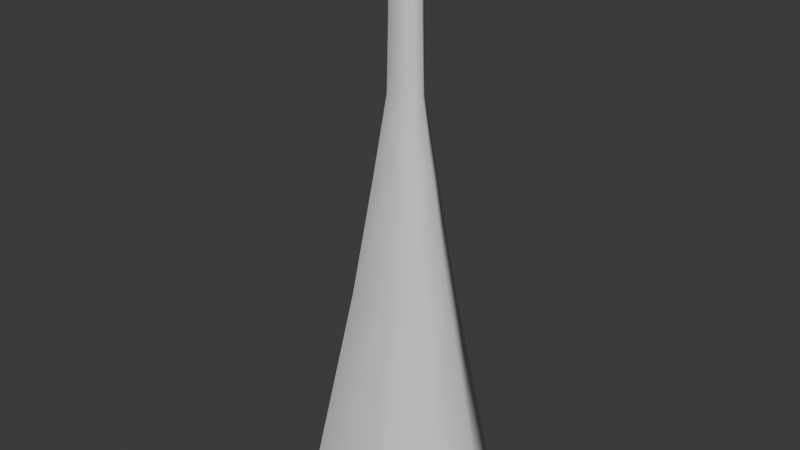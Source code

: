 # Source: tallerPillar1.blend  (saved by Blender 5.0.118; exported with 4.5.12 LTS)
import bpy
from mathutils import Matrix  # noqa: F401  (used for matrix-valued properties, if any)

bpy.ops.wm.read_factory_settings(use_empty=True)
scene = bpy.context.scene
scene.name = 'Scene'

# ---- collections
col_collection = bpy.data.collections.new('Collection'); scene.collection.children.link(col_collection)

# ---- world
world_world = bpy.data.worlds.new('World'); scene.world = world_world
world_world.use_nodes = True; world_world.node_tree.nodes.clear()
_N = world_world.node_tree.nodes; _L = world_world.node_tree.links
n0 = _N.new('ShaderNodeOutputWorld'); n0.name = 'World Output'; n0.location = (300, 300)
n1 = _N.new('ShaderNodeBackground'); n1.name = 'Background'; n1.location = (10, 300)
n1.inputs[0].default_value = (0.05088, 0.05088, 0.05088, 1.0)
_L.new(n1.outputs[0], n0.inputs[0])
n0.is_active_output = True
world_world.color = (0.05088, 0.05088, 0.05088)
world_world.sun_shadow_jitter_overblur = 0.0

# ---- meshes
me_plane_002 = bpy.data.meshes.new('Plane.002')
me_plane_002.from_pydata([(0.3788, -0.3648, -3.012), (0.1185, -0.1787, 0.9224), (0.07336, -0.1533, 1.042), (0.0183, -0.07806, 1.174), (0.04553, -0.00968, 1.177), (0.5538, -0.003835, -3.012), (0.1935, -0.006574, 0.8954), (0.1661, -0.009556, 1.027), (-0.006989, 0.356, -3.012), (-0.0264, 0.1723, 0.8716), (-0.03286, 0.1405, 1.041), (-0.03914, 0.05729, 1.179), (-0.6857, -0.003835, -3.012), (-0.2888, -0.006318, 0.8995), (-0.2726, -0.008094, 1.03), (-0.1404, -0.008724, 1.177), (0.007241, -0.3648, -3.012), (-0.01807, -0.1972, 0.8465), (-0.02766, -0.1721, 1.026), (-0.03783, -0.07929, 1.176), (-0.4417, -0.3648, -3.012), (-0.189, -0.1777, 0.9277), (-0.1687, -0.1493, 1.045), (0.06886, -0.1365, 1.253), (-0.1032, -0.0772, 1.175), (-0.3265, 0.3449, -3.027), (-0.1479, 0.1625, 0.9129), (-0.1415, 0.1418, 1.015), (-0.09265, 0.062, 1.164), (0.3527, 0.356, -3.012), (0.1086, 0.1672, 0.9209), (0.08261, 0.1439, 1.021), (0.01609, 0.06402, 1.168), (0.1855, -0.1929, 0.752), (0.2779, -0.00494, 0.7468), (-0.01528, 0.1833, 0.7423), (-0.3696, -0.004906, 0.7476), (-0.007464, -0.1949, 0.7375), (-0.2415, -0.1928, 0.753), (-0.1818, 0.177, 0.7457), (0.172, 0.1827, 0.7517), (0.1914, -0.198, -0.2898), (0.286, -0.004887, -0.2944), (-0.01489, 0.1883, -0.2984), (-0.3786, -0.004856, -0.2937), (-0.00693, -0.1997, -0.3026), (-0.2472, -0.1979, -0.289), (-0.1859, 0.1819, -0.2965), (0.1774, 0.1878, -0.2901), (0.1973, -0.2031, -0.6617), (0.2943, -0.004832, -0.6657), (-0.01451, 0.1934, -0.6691), (-0.3879, -0.004805, -0.6651), (-0.006386, -0.2046, -0.6727), (-0.2531, -0.203, -0.661), (-0.1901, 0.1869, -0.6687), (0.183, 0.193, -0.662), (0.2055, -0.2101, -1.173), (0.3058, -0.004756, -1.177), (-0.01397, 0.2005, -1.179), (-0.4006, -0.004736, -1.176), (-0.005636, -0.2113, -1.182), (-0.2612, -0.2101, -1.173), (-0.1958, 0.1938, -1.181), (0.1906, 0.2001, -1.174), (0.2116, -0.2154, -1.558), (0.3143, -0.0047, -1.56), (-0.01357, 0.2058, -1.562), (-0.4102, -0.004683, -1.56), (-0.005074, -0.2164, -1.564), (-0.2673, -0.2154, -1.557), (-0.2002, 0.199, -1.566), (0.1964, 0.2055, -1.558), (0.2819, -0.004914, 0.1142), (-0.01509, 0.1858, 0.11), (-0.3741, -0.004881, 0.115), (-0.007197, -0.1973, 0.1055), (-0.2443, -0.1954, 0.12), (-0.1839, 0.1795, 0.1126), (0.1747, 0.1853, 0.1188), (0.1885, -0.1955, 0.1191), (0.119, -0.0105, 1.258), (-0.03702, 0.1129, 1.264), (-0.2236, -0.008739, 1.26), (-0.03459, -0.1388, 1.258), (-0.1551, -0.1349, 1.256), (-0.1356, 0.1216, 1.235), (0.06478, 0.1253, 1.242), (0.06953, -0.1373, 1.337), (0.12, -0.01051, 1.343), (-0.03699, 0.1137, 1.348), (-0.2248, -0.008739, 1.344), (-0.03455, -0.1396, 1.342), (-0.1558, -0.1357, 1.34), (-0.1362, 0.1224, 1.319), (0.06543, 0.1262, 1.326), (0.04169, -0.1051, 1.422), (0.07954, -0.01006, 1.426), (-0.03816, 0.08304, 1.43), (-0.1789, -0.008731, 1.427), (-0.03633, -0.1068, 1.426), (-0.1272, -0.1039, 1.424), (-0.1125, 0.08958, 1.409), (0.03862, 0.0924, 1.414), (0.000294, -0.05723, 1.449), (0.01935, -0.009388, 1.451), (-0.0399, 0.03747, 1.453), (-0.1107, -0.008718, 1.452), (-0.03898, -0.0581, 1.451), (-0.08471, -0.05663, 1.45), (-0.07733, 0.04076, 1.443), (-0.001255, 0.04218, 1.445), (0.661, -0.6183, -5.327), (0.9595, -0.002561, -5.327), (0.002929, 0.6113, -5.327), (-1.155, -0.002561, -5.327), (0.0272, -0.6183, -5.327), (-0.7386, -0.6183, -5.327), (-0.5421, 0.5923, -5.352), (0.6165, 0.6113, -5.327), (1.268, -1.163, -9.447), (1.832, 0.0001797, -9.447), (0.02426, 1.16, -9.447), (-2.164, 0.0001797, -9.447), (0.07013, -1.163, -9.447), (-1.377, -1.163, -9.447), (-1.006, 1.124, -9.494), (1.184, 1.16, -9.447)], [], [(9, 26, 27, 10), (1, 6, 7, 2), (6, 30, 31, 7), (14, 22, 24, 15), (39, 36, 13, 26), (70, 68, 12, 20), (26, 13, 14, 27), (27, 14, 15, 28), (4, 32, 87, 81), (24, 19, 84, 85), (7, 31, 32, 4), (22, 14, 13, 21), (18, 2, 3, 19), (35, 39, 26, 9), (17, 1, 2, 18), (37, 33, 1, 17), (19, 3, 23, 84), (30, 9, 10, 31), (40, 35, 9, 30), (7, 4, 3, 2), (22, 18, 19, 24), (72, 66, 5, 29), (21, 17, 18, 22), (38, 37, 17, 21), (31, 10, 11, 32), (33, 34, 6, 1), (15, 24, 85, 83), (10, 27, 28, 11), (80, 73, 34, 33), (77, 76, 37, 38), (30, 6, 34, 40), (79, 74, 35, 40), (76, 80, 33, 37), (74, 78, 39, 35), (21, 13, 36, 38), (78, 75, 36, 39), (55, 52, 44, 47), (51, 55, 47, 43), (53, 49, 41, 45), (56, 51, 43, 48), (54, 53, 45, 46), (49, 50, 42, 41), (79, 73, 42, 48), (77, 75, 44, 46), (57, 58, 50, 49), (62, 61, 53, 54), (64, 59, 51, 56), (61, 57, 49, 53), (59, 63, 55, 51), (63, 60, 52, 55), (48, 42, 50, 56), (46, 44, 52, 54), (71, 68, 60, 63), (67, 71, 63, 59), (69, 65, 57, 61), (72, 67, 59, 64), (70, 69, 61, 62), (65, 66, 58, 57), (56, 50, 58, 64), (54, 52, 60, 62), (0, 5, 66, 65), (20, 16, 69, 70), (29, 8, 67, 72), (16, 0, 65, 69), (8, 25, 71, 67), (25, 12, 68, 71), (64, 58, 66, 72), (62, 60, 68, 70), (38, 36, 75, 77), (40, 34, 73, 79), (47, 44, 75, 78), (43, 47, 78, 74), (45, 41, 80, 76), (48, 43, 74, 79), (46, 45, 76, 77), (41, 42, 73, 80), (11, 28, 86, 82), (28, 15, 83, 86), (3, 4, 81, 23), (32, 11, 82, 87), (82, 86, 94, 90), (87, 82, 90, 95), (81, 87, 95, 89), (83, 85, 93, 91), (85, 84, 92, 93), (84, 23, 88, 92), (86, 83, 91, 94), (23, 81, 89, 88), (93, 92, 100, 101), (88, 89, 97, 96), (90, 94, 102, 98), (92, 88, 96, 100), (94, 91, 99, 102), (89, 95, 103, 97), (91, 93, 101, 99), (95, 90, 98, 103), (97, 103, 111, 105), (99, 101, 109, 107), (103, 98, 106, 111), (101, 100, 108, 109), (96, 97, 105, 104), (98, 102, 110, 106), (100, 96, 104, 108), (102, 99, 107, 110), (109, 108, 104, 105, 111, 106, 110, 107), (0, 16, 116, 112), (20, 12, 115, 117), (29, 5, 113, 119), (16, 20, 117, 116), (25, 8, 114, 118), (12, 25, 118, 115), (5, 0, 112, 113), (8, 29, 119, 114), (117, 115, 123, 125), (115, 118, 126, 123), (112, 116, 124, 120), (113, 112, 120, 121), (118, 114, 122, 126), (116, 117, 125, 124), (114, 119, 127, 122), (119, 113, 121, 127)])
me_plane_002.polygons.foreach_set('use_smooth', [True] * 121)
_k = {(0, 16): 1.0, (1, 17): 1.0, (2, 18): 1.0, (3, 19): 1.0, (8, 29): 1.0, (9, 30): 1.0, (10, 31): 1.0, (11, 32): 1.0, (12, 25): 1.0, (13, 26): 1.0, (14, 27): 1.0, (15, 28): 1.0, (16, 20): 1.0, (17, 21): 1.0, (18, 22): 1.0, (19, 24): 1.0, (12, 20): 1.0, (13, 21): 1.0, (14, 22): 1.0, (15, 24): 1.0, (84, 85): 1.0, (8, 25): 1.0, (9, 26): 1.0, (10, 27): 1.0, (11, 28): 1.0, (5, 29): 1.0, (6, 30): 1.0, (7, 31): 1.0, (4, 32): 1.0, (83, 86): 1.0, (82, 87): 1.0, (23, 84): 1.0, (1, 2): 0.43, (6, 7): 1.0, (9, 10): 1.0, (13, 14): 0.76, (21, 22): 1.0, (26, 27): 1.0, (30, 31): 1.0, (0, 65): 0.43, (6, 34): 1.0, (9, 35): 1.0, (13, 36): 1.0, (17, 37): 1.0, (21, 38): 1.0, (26, 39): 1.0, (30, 40): 1.0, (0, 5): 1.0, (1, 6): 1.0, (2, 7): 1.0, (3, 4): 1.0, (2, 3): 0.43, (4, 7): 1.0, (10, 11): 1.0, (14, 15): 0.76, (22, 24): 1.0, (27, 28): 1.0, (31, 32): 1.0, (1, 33): 0.43, (34, 73): 1.0, (35, 74): 1.0, (36, 75): 1.0, (37, 76): 1.0, (38, 77): 1.0, (39, 78): 1.0, (40, 79): 1.0, (41, 80): 0.43, (42, 50): 1.0, (43, 51): 1.0, (44, 52): 1.0, (45, 53): 1.0, (46, 54): 1.0, (47, 55): 1.0, (48, 56): 1.0, (41, 49): 0.43, (50, 58): 1.0, (51, 59): 1.0, (52, 60): 1.0, (53, 61): 1.0, (54, 62): 1.0, (55, 63): 1.0, (56, 64): 1.0, (49, 57): 0.43, (58, 66): 1.0, (59, 67): 1.0, (60, 68): 1.0, (61, 69): 1.0, (62, 70): 1.0, (63, 71): 1.0, (64, 72): 1.0, (57, 65): 0.43, (5, 66): 1.0, (8, 67): 1.0, (12, 68): 1.0, (16, 69): 1.0, (20, 70): 1.0, (25, 71): 1.0, (29, 72): 1.0, (42, 73): 1.0, (43, 74): 1.0, (44, 75): 1.0, (45, 76): 1.0, (46, 77): 1.0, (47, 78): 1.0, (48, 79): 1.0, (33, 80): 0.43, (83, 85): 1.0, (82, 86): 1.0, (81, 87): 1.0, (23, 81): 1.0, (92, 93): 1.0, (91, 94): 1.0, (90, 95): 1.0, (88, 92): 1.0, (91, 93): 1.0, (90, 94): 1.0, (89, 95): 1.0, (88, 89): 1.0, (100, 101): 1.0, (99, 102): 1.0, (98, 103): 1.0, (96, 100): 1.0, (99, 101): 1.0, (98, 102): 1.0, (97, 103): 1.0, (96, 97): 1.0, (108, 109): 1.0, (107, 110): 1.0, (106, 111): 1.0, (104, 108): 1.0, (107, 109): 1.0, (106, 110): 1.0, (105, 111): 1.0, (104, 105): 1.0, (112, 116): 1.0, (114, 119): 1.0, (115, 118): 1.0, (116, 117): 1.0, (115, 117): 1.0, (114, 118): 1.0, (113, 119): 1.0, (112, 113): 1.0, (120, 124): 1.0, (122, 127): 1.0, (123, 126): 1.0, (124, 125): 1.0, (123, 125): 1.0, (122, 126): 1.0, (121, 127): 1.0, (120, 121): 1.0}
me_plane_002.attributes.new('crease_edge', 'FLOAT', 'EDGE').data.foreach_set('value', [_k.get((min(e.vertices), max(e.vertices)), 0.0) for e in me_plane_002.edges])
_uv = me_plane_002.uv_layers.new(name='UVMap')
_uv.uv.foreach_set('vector', [0.6698, 0.7358, 0.7043, 0.7358, 0.7084, 0.8253, 0.6735, 0.8253, 0.5194, 0.7358, 0.5775, 0.7358, 0.58, 0.8253, 0.5181, 0.8253, 0.5775, 0.7358, 0.6359, 0.7358, 0.6402, 0.8253, 0.58, 0.8253, 0.3751, 0.8253, 0.437, 0.8253, 0.4372, 0.8567, 0.3747, 0.8567, 0.3019, 0.6622, 0.3723, 0.6684, 0.372, 0.7358, 0.3019, 0.7358, 0.4354, 0.5511, 0.3723, 0.5511, 0.3723, 0.4466, 0.4354, 0.4466, 0.3019, 0.7358, 0.372, 0.7358, 0.3751, 0.8253, 0.306, 0.8253, 0.306, 0.8253, 0.3751, 0.8253, 0.3747, 0.8567, 0.3082, 0.8567, 0.58, 0.8567, 0.641, 0.8567, 0.641, 0.8567, 0.58, 0.8567, 0.4372, 0.8567, 0.4834, 0.8567, 0.4834, 0.8567, 0.4372, 0.8567, 0.58, 0.8253, 0.6402, 0.8253, 0.641, 0.8567, 0.58, 0.8567, 0.437, 0.8253, 0.3751, 0.8253, 0.372, 0.7358, 0.4351, 0.7358, 0.4848, 0.8253, 0.5181, 0.8253, 0.5211, 0.8567, 0.4834, 0.8567, 0.6692, 0.6684, 0.7043, 0.6622, 0.7043, 0.7358, 0.6698, 0.7358, 0.4834, 0.7358, 0.5194, 0.7358, 0.5181, 0.8253, 0.4848, 0.8253, 0.4838, 0.6684, 0.5197, 0.6684, 0.5194, 0.7358, 0.4834, 0.7358, 0.4834, 0.8567, 0.5211, 0.8567, 0.5211, 0.8567, 0.4834, 0.8567, 0.6359, 0.7358, 0.6698, 0.7358, 0.6735, 0.8253, 0.6402, 0.8253, 0.635, 0.6684, 0.6692, 0.6684, 0.6698, 0.7358, 0.6359, 0.7358, 0.58, 0.8253, 0.58, 0.8567, 0.5211, 0.8567, 0.5181, 0.8253, 0.437, 0.8253, 0.4848, 0.8253, 0.4834, 0.8567, 0.4372, 0.8567, 0.635, 0.5511, 0.5772, 0.5511, 0.5772, 0.4466, 0.635, 0.4466, 0.4351, 0.7358, 0.4834, 0.7358, 0.4848, 0.8253, 0.437, 0.8253, 0.4354, 0.6684, 0.4838, 0.6684, 0.4834, 0.7358, 0.4351, 0.7358, 0.6402, 0.8253, 0.6735, 0.8253, 0.6743, 0.8567, 0.641, 0.8567, 0.5197, 0.6684, 0.5772, 0.6684, 0.5775, 0.7358, 0.5194, 0.7358, 0.3747, 0.8567, 0.4372, 0.8567, 0.4372, 0.8567, 0.3747, 0.8567, 0.6735, 0.8253, 0.7084, 0.8253, 0.7106, 0.8567, 0.6743, 0.8567, 0.5197, 0.6553, 0.5772, 0.6553, 0.5772, 0.6684, 0.5197, 0.6684, 0.4354, 0.6553, 0.4838, 0.6553, 0.4838, 0.6684, 0.4354, 0.6684, 0.6359, 0.7358, 0.5775, 0.7358, 0.5772, 0.6684, 0.635, 0.6684, 0.635, 0.6553, 0.6692, 0.6553, 0.6692, 0.6684, 0.635, 0.6684, 0.4838, 0.6553, 0.5197, 0.6553, 0.5197, 0.6684, 0.4838, 0.6684, 0.6692, 0.6553, 0.7043, 0.6491, 0.7043, 0.6622, 0.6692, 0.6684, 0.4351, 0.7358, 0.372, 0.7358, 0.3723, 0.6684, 0.4354, 0.6684, 0.3019, 0.6491, 0.3723, 0.6553, 0.3723, 0.6684, 0.3019, 0.6622, 0.3019, 0.6092, 0.3723, 0.6155, 0.3723, 0.6422, 0.3019, 0.636, 0.6691, 0.6155, 0.7043, 0.6092, 0.7043, 0.636, 0.6692, 0.6422, 0.4838, 0.6155, 0.5197, 0.6155, 0.5197, 0.6422, 0.4838, 0.6422, 0.635, 0.6155, 0.6691, 0.6155, 0.6692, 0.6422, 0.635, 0.6422, 0.4354, 0.6155, 0.4838, 0.6155, 0.4838, 0.6422, 0.4354, 0.6422, 0.5197, 0.6155, 0.5772, 0.6155, 0.5772, 0.6422, 0.5197, 0.6422, 0.635, 0.6553, 0.5772, 0.6553, 0.5772, 0.6422, 0.635, 0.6422, 0.4354, 0.6553, 0.3723, 0.6553, 0.3723, 0.6422, 0.4354, 0.6422, 0.5197, 0.5787, 0.5772, 0.5787, 0.5772, 0.6155, 0.5197, 0.6155, 0.4354, 0.5787, 0.4838, 0.5787, 0.4838, 0.6155, 0.4354, 0.6155, 0.635, 0.5787, 0.6691, 0.5787, 0.6691, 0.6155, 0.635, 0.6155, 0.4838, 0.5787, 0.5197, 0.5787, 0.5197, 0.6155, 0.4838, 0.6155, 0.6691, 0.5787, 0.7043, 0.5724, 0.7043, 0.6092, 0.6691, 0.6155, 0.3019, 0.5724, 0.3723, 0.5787, 0.3723, 0.6155, 0.3019, 0.6092, 0.635, 0.6422, 0.5772, 0.6422, 0.5772, 0.6155, 0.635, 0.6155, 0.4354, 0.6422, 0.3723, 0.6422, 0.3723, 0.6155, 0.4354, 0.6155, 0.3019, 0.5448, 0.3723, 0.5511, 0.3723, 0.5787, 0.3019, 0.5724, 0.6691, 0.5511, 0.7043, 0.5448, 0.7043, 0.5724, 0.6691, 0.5787, 0.4838, 0.5511, 0.5197, 0.5511, 0.5197, 0.5787, 0.4838, 0.5787, 0.635, 0.5511, 0.6691, 0.5511, 0.6691, 0.5787, 0.635, 0.5787, 0.4354, 0.5511, 0.4838, 0.5511, 0.4838, 0.5787, 0.4354, 0.5787, 0.5197, 0.5511, 0.5772, 0.5511, 0.5772, 0.5787, 0.5197, 0.5787, 0.635, 0.6155, 0.5772, 0.6155, 0.5772, 0.5787, 0.635, 0.5787, 0.4354, 0.6155, 0.3723, 0.6155, 0.3723, 0.5787, 0.4354, 0.5787, 0.5197, 0.4466, 0.5772, 0.4466, 0.5772, 0.5511, 0.5197, 0.5511, 0.4354, 0.4466, 0.4838, 0.4466, 0.4838, 0.5511, 0.4354, 0.5511, 0.635, 0.4466, 0.6691, 0.4466, 0.6691, 0.5511, 0.635, 0.5511, 0.4838, 0.4466, 0.5197, 0.4466, 0.5197, 0.5511, 0.4838, 0.5511, 0.6691, 0.4466, 0.7043, 0.4401, 0.7043, 0.5448, 0.6691, 0.5511, 0.3019, 0.4401, 0.3723, 0.4466, 0.3723, 0.5511, 0.3019, 0.5448, 0.635, 0.5787, 0.5772, 0.5787, 0.5772, 0.5511, 0.635, 0.5511, 0.4354, 0.5787, 0.3723, 0.5787, 0.3723, 0.5511, 0.4354, 0.5511, 0.4354, 0.6684, 0.3723, 0.6684, 0.3723, 0.6553, 0.4354, 0.6553, 0.635, 0.6684, 0.5772, 0.6684, 0.5772, 0.6553, 0.635, 0.6553, 0.3019, 0.636, 0.3723, 0.6422, 0.3723, 0.6553, 0.3019, 0.6491, 0.6692, 0.6422, 0.7043, 0.636, 0.7043, 0.6491, 0.6692, 0.6553, 0.4838, 0.6422, 0.5197, 0.6422, 0.5197, 0.6553, 0.4838, 0.6553, 0.635, 0.6422, 0.6692, 0.6422, 0.6692, 0.6553, 0.635, 0.6553, 0.4354, 0.6422, 0.4838, 0.6422, 0.4838, 0.6553, 0.4354, 0.6553, 0.5197, 0.6422, 0.5772, 0.6422, 0.5772, 0.6553, 0.5197, 0.6553, 0.6743, 0.8567, 0.7106, 0.8567, 0.7106, 0.8567, 0.6743, 0.8567, 0.3082, 0.8567, 0.3747, 0.8567, 0.3747, 0.8567, 0.3082, 0.8567, 0.5211, 0.8567, 0.58, 0.8567, 0.58, 0.8567, 0.5211, 0.8567, 0.641, 0.8567, 0.6743, 0.8567, 0.6743, 0.8567, 0.641, 0.8567, 0.6967, 0.9327, 0.7352, 0.9407, 0.7367, 0.9966, 0.69, 1.008, 0.6576, 0.9246, 0.6967, 0.9327, 0.69, 1.008, 0.648, 0.9776, 0.597, 0.8867, 0.6576, 0.9246, 0.648, 0.9776, 0.5839, 0.9453, 0.3409, 0.9399, 0.3938, 0.895, 0.4063, 0.9506, 0.35, 0.9948, 0.3938, 0.895, 0.4538, 0.8462, 0.4646, 0.9157, 0.4063, 0.9506, 0.4538, 0.8462, 0.5237, 0.8569, 0.5191, 0.9157, 0.4646, 0.9157, 0.2814, 0.9407, 0.3409, 0.9399, 0.35, 0.9948, 0.2828, 0.9966, 0.5237, 0.8569, 0.597, 0.8867, 0.5839, 0.9453, 0.5191, 0.9157, 0.4063, 0.9506, 0.4646, 0.9157, 0.4725, 1.019, 0.4196, 1.029, 0.5191, 0.9157, 0.5839, 0.9453, 0.5707, 1.028, 0.5156, 0.9984, 0.69, 1.008, 0.7367, 0.9966, 0.7391, 1.084, 0.6775, 1.115, 0.4646, 0.9157, 0.5191, 0.9157, 0.5156, 0.9984, 0.4725, 1.019, 0.2828, 0.9966, 0.35, 0.9948, 0.3626, 1.068, 0.2853, 1.084, 0.5839, 0.9453, 0.648, 0.9776, 0.6346, 1.056, 0.5707, 1.028, 0.35, 0.9948, 0.4063, 0.9506, 0.4196, 1.029, 0.3626, 1.068, 0.648, 0.9776, 0.69, 1.008, 0.6775, 1.115, 0.6346, 1.056, 0.5707, 1.028, 0.6346, 1.056, 0.6142, 1.126, 0.5568, 1.095, 0.3626, 1.068, 0.4196, 1.029, 0.4344, 1.096, 0.3822, 1.13, 0.6346, 1.056, 0.6775, 1.115, 0.6452, 1.181, 0.6142, 1.126, 0.4196, 1.029, 0.4725, 1.019, 0.4789, 1.093, 0.4344, 1.096, 0.5156, 0.9984, 0.5707, 1.028, 0.5568, 1.095, 0.5124, 1.071, 0.6775, 1.115, 0.7391, 1.084, 0.7453, 1.165, 0.6452, 1.181, 0.4725, 1.019, 0.5156, 0.9984, 0.5124, 1.071, 0.4789, 1.093, 0.2853, 1.084, 0.3626, 1.068, 0.3822, 1.13, 0.2915, 1.165, 0.4344, 1.096, 0.4789, 1.093, 0.5124, 1.071, 0.5568, 1.095, 0.6142, 1.126, 0.6452, 1.181, 0.7453, 1.165, 0.3822, 1.13, 0.5197, 0.4466, 0.4838, 0.4466, 0.4838, 0.4466, 0.5197, 0.4466, 0.4354, 0.4466, 0.3723, 0.4466, 0.3723, 0.4466, 0.4354, 0.4466, 0.635, 0.4466, 0.5772, 0.4466, 0.5772, 0.4466, 0.635, 0.4466, 0.4838, 0.4466, 0.4354, 0.4466, 0.4354, 0.4466, 0.4838, 0.4466, 0.7043, 0.4401, 0.6691, 0.4466, 0.6691, 0.4466, 0.7043, 0.4401, 0.3723, 0.4466, 0.3019, 0.4401, 0.3019, 0.4401, 0.3723, 0.4466, 0.5772, 0.4466, 0.5197, 0.4466, 0.5197, 0.4466, 0.5772, 0.4466, 0.6691, 0.4466, 0.635, 0.4466, 0.635, 0.4466, 0.6691, 0.4466, 0.4354, 0.4466, 0.3723, 0.4466, 0.3723, 0.4466, 0.4354, 0.4466, 0.3723, 0.4466, 0.3019, 0.4401, 0.3019, 0.4401, 0.3723, 0.4466, 0.5197, 0.4466, 0.4838, 0.4466, 0.4838, 0.4466, 0.5197, 0.4466, 0.5772, 0.4466, 0.5197, 0.4466, 0.5197, 0.4466, 0.5772, 0.4466, 0.7043, 0.4401, 0.6691, 0.4466, 0.6691, 0.4466, 0.7043, 0.4401, 0.4838, 0.4466, 0.4354, 0.4466, 0.4354, 0.4466, 0.4838, 0.4466, 0.6691, 0.4466, 0.635, 0.4466, 0.635, 0.4466, 0.6691, 0.4466, 0.635, 0.4466, 0.5772, 0.4466, 0.5772, 0.4466, 0.635, 0.4466])
me_plane_002.update()

# ---- objects
ob_tallpillar1 = bpy.data.objects.new('TallPillar1', me_plane_002)

# ---- transforms, parenting, visibility, modifiers, constraints
ob_tallpillar1.location = (0.0, 0.0, 0.0)

# ---- collection membership
col_collection.objects.link(ob_tallpillar1)

# ---- scene / render settings (as saved in the file)
scene.frame_start = 1; scene.frame_end = 250; scene.frame_set(1)
scene.render.engine = 'BLENDER_EEVEE_NEXT'
scene.render.bake_bias = 0.0
scene.render.bake_samples = 0
bpy.context.view_layer.update()

# ---- added for rendering (the .blend has no active camera and no usable light): camera, sun
cam_auto = bpy.data.cameras.new('AutoCamera')
cam_auto.lens = 50.0
cam_auto.sensor_width = 36.0
cam_auto.clip_end = 1000.0
ob_auto_camera = bpy.data.objects.new('AutoCamera', cam_auto)
scene.collection.objects.link(ob_auto_camera)
ob_auto_camera.location = (10.8286, -13.1948, 4.77535)
ob_auto_camera.rotation_euler = (1.09748, -7.21219e-08, 0.694738)
scene.camera = ob_auto_camera
light_auto_sun = bpy.data.lights.new('AutoSun', 'SUN')
light_auto_sun.energy = 3.0
light_auto_sun.angle = 0.0523599
ob_auto_sun = bpy.data.objects.new('AutoSun', light_auto_sun)
scene.collection.objects.link(ob_auto_sun)
ob_auto_sun.rotation_euler = (0.872665, 0.174533, 0.523599)
bpy.context.view_layer.update()
